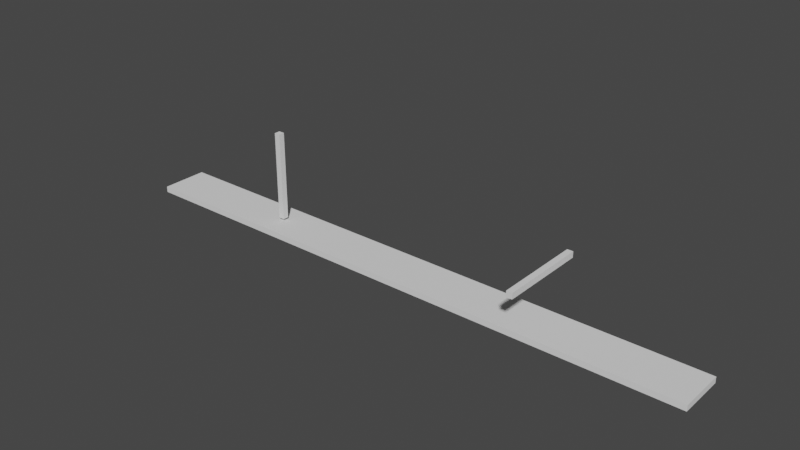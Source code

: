# Source: p17.blend  (saved by Blender 3.0.42; exported with 4.5.12 LTS)
import bpy
from mathutils import Matrix  # noqa: F401  (used for matrix-valued properties, if any)

bpy.ops.wm.read_factory_settings(use_empty=True)
scene = bpy.context.scene
scene.name = 'Scene'

# ---- collections
col_collection = bpy.data.collections.new('Collection'); scene.collection.children.link(col_collection)

# ---- world
world_world = bpy.data.worlds.new('World'); scene.world = world_world
world_world.use_nodes = True; world_world.node_tree.nodes.clear()
_N = world_world.node_tree.nodes; _L = world_world.node_tree.links
n0 = _N.new('ShaderNodeOutputWorld'); n0.name = 'World Output'; n0.location = (300, 300)
n1 = _N.new('ShaderNodeBackground'); n1.name = 'Background'; n1.location = (10, 300)
n1.inputs[0].default_value = (0.05088, 0.05088, 0.05088, 1.0)
_L.new(n1.outputs[0], n0.inputs[0])
n0.is_active_output = True
world_world.color = (0.05088, 0.05088, 0.05088)
world_world.use_sun_shadow = False
world_world.sun_shadow_jitter_overblur = 0.0

# ---- meshes
me_cube_001 = bpy.data.meshes.new('Cube.001')
me_cube_001.from_pydata([(-1.0, -1.0, -1.0), (-1.0, -1.0, 1.0), (-1.0, 1.0, -1.0), (-1.0, 1.0, 1.0), (1.0, -1.0, -1.0), (1.0, -1.0, 1.0), (1.0, 1.0, -1.0), (1.0, 1.0, 1.0)], [], [(0, 1, 3, 2), (2, 3, 7, 6), (6, 7, 5, 4), (4, 5, 1, 0), (2, 6, 4, 0), (7, 3, 1, 5)])
_uv = me_cube_001.uv_layers.new(name='UVMap')
_uv.uv.foreach_set('vector', [0.375, 0.0, 0.625, 0.0, 0.625, 0.25, 0.375, 0.25, 0.375, 0.25, 0.625, 0.25, 0.625, 0.5, 0.375, 0.5, 0.375, 0.5, 0.625, 0.5, 0.625, 0.75, 0.375, 0.75, 0.375, 0.75, 0.625, 0.75, 0.625, 1.0, 0.375, 1.0, 0.125, 0.5, 0.375, 0.5, 0.375, 0.75, 0.125, 0.75, 0.625, 0.5, 0.875, 0.5, 0.875, 0.75, 0.625, 0.75])
me_cube_001.use_remesh_fix_poles = True
me_cube_001.use_remesh_preserve_attributes = False
me_cube_001.update()
me_cube_002 = bpy.data.meshes.new('Cube.002')
me_cube_002.from_pydata([(-1.0, -1.0, -1.0), (-1.0, -1.0, 1.0), (-1.0, 1.0, -1.0), (-1.0, 1.0, 1.0), (1.0, -1.0, -1.0), (1.0, -1.0, 1.0), (1.0, 1.0, -1.0), (1.0, 1.0, 1.0)], [], [(0, 1, 3, 2), (2, 3, 7, 6), (6, 7, 5, 4), (4, 5, 1, 0), (2, 6, 4, 0), (7, 3, 1, 5)])
_uv = me_cube_002.uv_layers.new(name='UVMap')
_uv.uv.foreach_set('vector', [0.375, 0.0, 0.625, 0.0, 0.625, 0.25, 0.375, 0.25, 0.375, 0.25, 0.625, 0.25, 0.625, 0.5, 0.375, 0.5, 0.375, 0.5, 0.625, 0.5, 0.625, 0.75, 0.375, 0.75, 0.375, 0.75, 0.625, 0.75, 0.625, 1.0, 0.375, 1.0, 0.125, 0.5, 0.375, 0.5, 0.375, 0.75, 0.125, 0.75, 0.625, 0.5, 0.875, 0.5, 0.875, 0.75, 0.625, 0.75])
me_cube_002.use_remesh_fix_poles = True
me_cube_002.use_remesh_preserve_attributes = False
me_cube_002.update()
me_cube_003 = bpy.data.meshes.new('Cube.003')
me_cube_003.from_pydata([(-1.0, -1.0, -1.0), (-1.0, -1.0, 1.0), (-1.0, 1.0, -1.0), (-1.0, 1.0, 1.0), (1.0, -1.0, -1.0), (1.0, -1.0, 1.0), (1.0, 1.0, -1.0), (1.0, 1.0, 1.0)], [], [(0, 1, 3, 2), (2, 3, 7, 6), (6, 7, 5, 4), (4, 5, 1, 0), (2, 6, 4, 0), (7, 3, 1, 5)])
_uv = me_cube_003.uv_layers.new(name='UVMap')
_uv.uv.foreach_set('vector', [0.375, 0.0, 0.625, 0.0, 0.625, 0.25, 0.375, 0.25, 0.375, 0.25, 0.625, 0.25, 0.625, 0.5, 0.375, 0.5, 0.375, 0.5, 0.625, 0.5, 0.625, 0.75, 0.375, 0.75, 0.375, 0.75, 0.625, 0.75, 0.625, 1.0, 0.375, 1.0, 0.125, 0.5, 0.375, 0.5, 0.375, 0.75, 0.125, 0.75, 0.625, 0.5, 0.875, 0.5, 0.875, 0.75, 0.625, 0.75])
me_cube_003.use_remesh_fix_poles = True
me_cube_003.use_remesh_preserve_attributes = False
me_cube_003.update()

# ---- objects
ob_cube = bpy.data.objects.new('Cube', me_cube_001)
ob_propeller2 = bpy.data.objects.new('propeller2', me_cube_002)
ob_propeller1 = bpy.data.objects.new('propeller1', me_cube_003)

# ---- transforms, parenting, visibility, modifiers, constraints
ob_cube.location = (0.0, 0.0, 0.0)
ob_cube.scale = (50.0, 4.0, 0.5)
ob_propeller2.location = (25.0, 0.0, 8.5)
ob_propeller2.scale = (0.5, 7.5, 0.5)
ob_propeller1.location = (-25.0, 0.0, 8.5)
ob_propeller1.rotation_euler = (1.571, 0.0, 0.0)
ob_propeller1.scale = (0.5, 7.5, 0.5)

# ---- collection membership
col_collection.objects.link(ob_cube)
col_collection.objects.link(ob_propeller2)
col_collection.objects.link(ob_propeller1)

# ---- scene / render settings (as saved in the file)
scene.frame_start = 1; scene.frame_end = 250; scene.frame_set(1)
scene.render.engine = 'BLENDER_EEVEE_NEXT'
scene.cycles.sampling_pattern = 'TABULATED_SOBOL'
scene.cycles.use_light_tree = False
scene.view_settings.view_transform = 'Filmic'
bpy.context.view_layer.update()

# ---- added for rendering (the .blend has no active camera and no usable light): camera, sun
cam_auto = bpy.data.cameras.new('AutoCamera')
cam_auto.lens = 50.0
cam_auto.sensor_width = 36.0
cam_auto.clip_end = 1663.64
ob_auto_camera = bpy.data.objects.new('AutoCamera', cam_auto)
scene.collection.objects.link(ob_auto_camera)
ob_auto_camera.location = (94.7949, -113.754, 83.5859)
ob_auto_camera.rotation_euler = (1.09748, -7.21219e-08, 0.694738)
scene.camera = ob_auto_camera
light_auto_sun = bpy.data.lights.new('AutoSun', 'SUN')
light_auto_sun.energy = 3.0
light_auto_sun.angle = 0.0523599
ob_auto_sun = bpy.data.objects.new('AutoSun', light_auto_sun)
scene.collection.objects.link(ob_auto_sun)
ob_auto_sun.rotation_euler = (0.872665, 0.174533, 0.523599)
bpy.context.view_layer.update()
